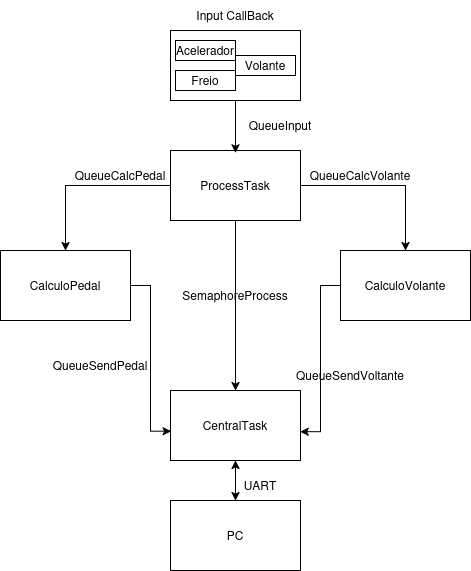

The diagram above was exported from draw.io. Its source (the exported page's mxGraphModel, read from the mxfile embedded in the PNG):
<mxGraphModel dx="1167" dy="658" grid="1" gridSize="10" guides="1" tooltips="1" connect="1" arrows="1" fold="1" page="1" pageScale="1" pageWidth="850" pageHeight="1100" math="0" shadow="0">
  <root>
    <mxCell id="0" />
    <mxCell id="1" parent="0" />
    <mxCell id="lAjlPpIZLCyEKjDr24YD-1" value="" style="rounded=0;whiteSpace=wrap;html=1;" vertex="1" parent="1">
      <mxGeometry x="360" y="380" width="130" height="70" as="geometry" />
    </mxCell>
    <mxCell id="lAjlPpIZLCyEKjDr24YD-2" value="Acelerador" style="rounded=0;whiteSpace=wrap;html=1;" vertex="1" parent="1">
      <mxGeometry x="365" y="390" width="60" height="20" as="geometry" />
    </mxCell>
    <mxCell id="lAjlPpIZLCyEKjDr24YD-3" value="Freio" style="rounded=0;whiteSpace=wrap;html=1;" vertex="1" parent="1">
      <mxGeometry x="365" y="420" width="60" height="20" as="geometry" />
    </mxCell>
    <mxCell id="lAjlPpIZLCyEKjDr24YD-5" value="Volante" style="rounded=0;whiteSpace=wrap;html=1;" vertex="1" parent="1">
      <mxGeometry x="425" y="405" width="60" height="20" as="geometry" />
    </mxCell>
    <mxCell id="lAjlPpIZLCyEKjDr24YD-7" value="Input CallBack" style="text;html=1;align=center;verticalAlign=middle;whiteSpace=wrap;rounded=0;" vertex="1" parent="1">
      <mxGeometry x="385" y="350" width="80" height="30" as="geometry" />
    </mxCell>
    <mxCell id="lAjlPpIZLCyEKjDr24YD-14" style="edgeStyle=orthogonalEdgeStyle;rounded=0;orthogonalLoop=1;jettySize=auto;html=1;entryX=0.5;entryY=0;entryDx=0;entryDy=0;" edge="1" parent="1" source="lAjlPpIZLCyEKjDr24YD-8" target="lAjlPpIZLCyEKjDr24YD-11">
      <mxGeometry relative="1" as="geometry" />
    </mxCell>
    <mxCell id="lAjlPpIZLCyEKjDr24YD-15" style="edgeStyle=orthogonalEdgeStyle;rounded=0;orthogonalLoop=1;jettySize=auto;html=1;" edge="1" parent="1" source="lAjlPpIZLCyEKjDr24YD-8" target="lAjlPpIZLCyEKjDr24YD-10">
      <mxGeometry relative="1" as="geometry" />
    </mxCell>
    <mxCell id="lAjlPpIZLCyEKjDr24YD-16" style="edgeStyle=orthogonalEdgeStyle;rounded=0;orthogonalLoop=1;jettySize=auto;html=1;" edge="1" parent="1" source="lAjlPpIZLCyEKjDr24YD-8" target="lAjlPpIZLCyEKjDr24YD-12">
      <mxGeometry relative="1" as="geometry" />
    </mxCell>
    <mxCell id="lAjlPpIZLCyEKjDr24YD-8" value="ProcessTask" style="rounded=0;whiteSpace=wrap;html=1;" vertex="1" parent="1">
      <mxGeometry x="360" y="500" width="130" height="70" as="geometry" />
    </mxCell>
    <mxCell id="lAjlPpIZLCyEKjDr24YD-9" style="edgeStyle=orthogonalEdgeStyle;rounded=0;orthogonalLoop=1;jettySize=auto;html=1;entryX=0.5;entryY=0.033;entryDx=0;entryDy=0;entryPerimeter=0;" edge="1" parent="1" source="lAjlPpIZLCyEKjDr24YD-1" target="lAjlPpIZLCyEKjDr24YD-8">
      <mxGeometry relative="1" as="geometry" />
    </mxCell>
    <mxCell id="lAjlPpIZLCyEKjDr24YD-10" value="CalculoVolante" style="rounded=0;whiteSpace=wrap;html=1;" vertex="1" parent="1">
      <mxGeometry x="530" y="600" width="130" height="70" as="geometry" />
    </mxCell>
    <mxCell id="lAjlPpIZLCyEKjDr24YD-11" value="CalculoPedal" style="rounded=0;whiteSpace=wrap;html=1;" vertex="1" parent="1">
      <mxGeometry x="190" y="600" width="130" height="70" as="geometry" />
    </mxCell>
    <mxCell id="lAjlPpIZLCyEKjDr24YD-22" style="edgeStyle=orthogonalEdgeStyle;rounded=0;orthogonalLoop=1;jettySize=auto;html=1;entryX=0.5;entryY=0;entryDx=0;entryDy=0;" edge="1" parent="1" source="lAjlPpIZLCyEKjDr24YD-12" target="lAjlPpIZLCyEKjDr24YD-13">
      <mxGeometry relative="1" as="geometry" />
    </mxCell>
    <mxCell id="lAjlPpIZLCyEKjDr24YD-12" value="CentralTask" style="rounded=0;whiteSpace=wrap;html=1;" vertex="1" parent="1">
      <mxGeometry x="360" y="740" width="130" height="70" as="geometry" />
    </mxCell>
    <mxCell id="lAjlPpIZLCyEKjDr24YD-23" style="edgeStyle=orthogonalEdgeStyle;rounded=0;orthogonalLoop=1;jettySize=auto;html=1;entryX=0.5;entryY=1;entryDx=0;entryDy=0;" edge="1" parent="1" source="lAjlPpIZLCyEKjDr24YD-13" target="lAjlPpIZLCyEKjDr24YD-12">
      <mxGeometry relative="1" as="geometry" />
    </mxCell>
    <mxCell id="lAjlPpIZLCyEKjDr24YD-13" value="PC" style="rounded=0;whiteSpace=wrap;html=1;" vertex="1" parent="1">
      <mxGeometry x="360" y="850" width="130" height="70" as="geometry" />
    </mxCell>
    <mxCell id="lAjlPpIZLCyEKjDr24YD-20" style="edgeStyle=orthogonalEdgeStyle;rounded=0;orthogonalLoop=1;jettySize=auto;html=1;entryX=0.005;entryY=0.581;entryDx=0;entryDy=0;entryPerimeter=0;" edge="1" parent="1" source="lAjlPpIZLCyEKjDr24YD-11" target="lAjlPpIZLCyEKjDr24YD-12">
      <mxGeometry relative="1" as="geometry" />
    </mxCell>
    <mxCell id="lAjlPpIZLCyEKjDr24YD-21" style="edgeStyle=orthogonalEdgeStyle;rounded=0;orthogonalLoop=1;jettySize=auto;html=1;entryX=0.997;entryY=0.588;entryDx=0;entryDy=0;entryPerimeter=0;" edge="1" parent="1" source="lAjlPpIZLCyEKjDr24YD-10" target="lAjlPpIZLCyEKjDr24YD-12">
      <mxGeometry relative="1" as="geometry" />
    </mxCell>
    <mxCell id="lAjlPpIZLCyEKjDr24YD-24" value="UART" style="text;html=1;align=center;verticalAlign=middle;whiteSpace=wrap;rounded=0;" vertex="1" parent="1">
      <mxGeometry x="420" y="820" width="60" height="30" as="geometry" />
    </mxCell>
    <mxCell id="lAjlPpIZLCyEKjDr24YD-25" value="QueueSendVoltante" style="text;html=1;align=center;verticalAlign=middle;whiteSpace=wrap;rounded=0;" vertex="1" parent="1">
      <mxGeometry x="510" y="710" width="60" height="30" as="geometry" />
    </mxCell>
    <mxCell id="lAjlPpIZLCyEKjDr24YD-26" value="QueueSendPedal" style="text;html=1;align=center;verticalAlign=middle;whiteSpace=wrap;rounded=0;" vertex="1" parent="1">
      <mxGeometry x="260" y="700" width="60" height="30" as="geometry" />
    </mxCell>
    <mxCell id="lAjlPpIZLCyEKjDr24YD-27" value="QueueCalcVolante" style="text;html=1;align=center;verticalAlign=middle;whiteSpace=wrap;rounded=0;" vertex="1" parent="1">
      <mxGeometry x="520" y="510" width="60" height="30" as="geometry" />
    </mxCell>
    <mxCell id="lAjlPpIZLCyEKjDr24YD-28" value="QueueCalcPedal" style="text;html=1;align=center;verticalAlign=middle;whiteSpace=wrap;rounded=0;" vertex="1" parent="1">
      <mxGeometry x="280" y="510" width="60" height="30" as="geometry" />
    </mxCell>
    <mxCell id="lAjlPpIZLCyEKjDr24YD-29" value="SemaphoreProcess" style="text;html=1;align=center;verticalAlign=middle;whiteSpace=wrap;rounded=0;" vertex="1" parent="1">
      <mxGeometry x="395" y="630" width="60" height="30" as="geometry" />
    </mxCell>
    <mxCell id="lAjlPpIZLCyEKjDr24YD-30" value="QueueInput" style="text;html=1;align=center;verticalAlign=middle;whiteSpace=wrap;rounded=0;" vertex="1" parent="1">
      <mxGeometry x="440" y="460" width="60" height="30" as="geometry" />
    </mxCell>
  </root>
</mxGraphModel>